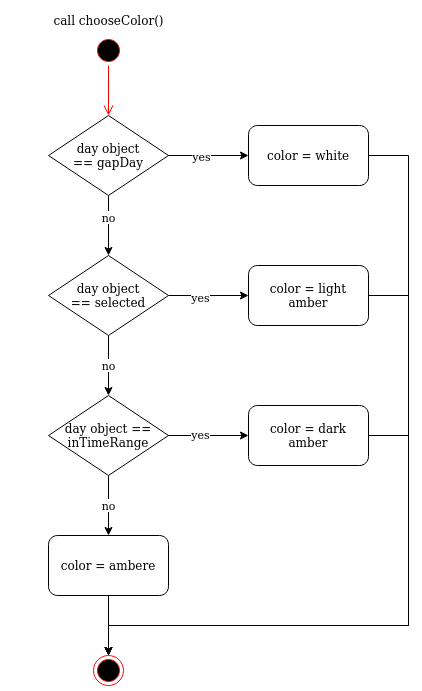

The diagram above was exported from draw.io. Its source (the exported page's mxGraphModel, read from the mxfile embedded in the PNG):
<mxGraphModel dx="1418" dy="753" grid="1" gridSize="10" guides="1" tooltips="1" connect="1" arrows="1" fold="1" page="1" pageScale="1" pageWidth="827" pageHeight="1169" math="0" shadow="0">
  <root>
    <mxCell id="siFr5WX-zQGaXw1drmVq-0" />
    <mxCell id="siFr5WX-zQGaXw1drmVq-1" parent="siFr5WX-zQGaXw1drmVq-0" />
    <mxCell id="siFr5WX-zQGaXw1drmVq-2" value="" style="ellipse;html=1;shape=startState;fillColor=#000000;strokeColor=#ff0000;" parent="siFr5WX-zQGaXw1drmVq-1" vertex="1">
      <mxGeometry x="365" y="40" width="30" height="30" as="geometry" />
    </mxCell>
    <mxCell id="siFr5WX-zQGaXw1drmVq-3" value="" style="edgeStyle=orthogonalEdgeStyle;html=1;verticalAlign=bottom;endArrow=open;endSize=8;strokeColor=#ff0000;rounded=0;entryX=0.5;entryY=0;entryDx=0;entryDy=0;" parent="siFr5WX-zQGaXw1drmVq-1" source="siFr5WX-zQGaXw1drmVq-2" target="siFr5WX-zQGaXw1drmVq-9" edge="1">
      <mxGeometry relative="1" as="geometry">
        <mxPoint x="375" y="130" as="targetPoint" />
      </mxGeometry>
    </mxCell>
    <mxCell id="siFr5WX-zQGaXw1drmVq-4" value="call chooseColor()" style="text;html=1;strokeColor=none;fillColor=none;align=center;verticalAlign=middle;whiteSpace=wrap;rounded=0;" parent="siFr5WX-zQGaXw1drmVq-1" vertex="1">
      <mxGeometry x="277.5" y="10" width="205" height="30" as="geometry" />
    </mxCell>
    <mxCell id="siFr5WX-zQGaXw1drmVq-5" value="" style="edgeStyle=orthogonalEdgeStyle;rounded=0;orthogonalLoop=1;jettySize=auto;html=1;exitX=1;exitY=0.5;exitDx=0;exitDy=0;entryX=0;entryY=0.5;entryDx=0;entryDy=0;" parent="siFr5WX-zQGaXw1drmVq-1" source="siFr5WX-zQGaXw1drmVq-9" target="siFr5WX-zQGaXw1drmVq-11" edge="1">
      <mxGeometry relative="1" as="geometry" />
    </mxCell>
    <mxCell id="siFr5WX-zQGaXw1drmVq-6" value="yes" style="edgeLabel;html=1;align=center;verticalAlign=middle;resizable=0;points=[];" parent="siFr5WX-zQGaXw1drmVq-5" vertex="1" connectable="0">
      <mxGeometry x="-0.2086" relative="1" as="geometry">
        <mxPoint as="offset" />
      </mxGeometry>
    </mxCell>
    <mxCell id="siFr5WX-zQGaXw1drmVq-7" style="edgeStyle=orthogonalEdgeStyle;rounded=0;orthogonalLoop=1;jettySize=auto;html=1;exitX=0.5;exitY=1;exitDx=0;exitDy=0;entryX=0.5;entryY=0;entryDx=0;entryDy=0;" parent="siFr5WX-zQGaXw1drmVq-1" source="siFr5WX-zQGaXw1drmVq-9" target="RzXVbD5NUcEDkTPGSvJq-0" edge="1">
      <mxGeometry relative="1" as="geometry">
        <mxPoint x="380" y="280" as="targetPoint" />
      </mxGeometry>
    </mxCell>
    <mxCell id="siFr5WX-zQGaXw1drmVq-8" value="no" style="edgeLabel;html=1;align=center;verticalAlign=middle;resizable=0;points=[];" parent="siFr5WX-zQGaXw1drmVq-7" vertex="1" connectable="0">
      <mxGeometry x="-0.3026" y="-1" relative="1" as="geometry">
        <mxPoint as="offset" />
      </mxGeometry>
    </mxCell>
    <mxCell id="siFr5WX-zQGaXw1drmVq-9" value="&lt;div&gt;day object &lt;br&gt;&lt;/div&gt;&lt;div&gt;== gapDay&lt;/div&gt;" style="rhombus;whiteSpace=wrap;html=1;" parent="siFr5WX-zQGaXw1drmVq-1" vertex="1">
      <mxGeometry x="320" y="120" width="120" height="80" as="geometry" />
    </mxCell>
    <mxCell id="RzXVbD5NUcEDkTPGSvJq-13" style="edgeStyle=orthogonalEdgeStyle;rounded=0;orthogonalLoop=1;jettySize=auto;html=1;exitX=1;exitY=0.5;exitDx=0;exitDy=0;entryX=0.5;entryY=0;entryDx=0;entryDy=0;" parent="siFr5WX-zQGaXw1drmVq-1" source="siFr5WX-zQGaXw1drmVq-11" target="siFr5WX-zQGaXw1drmVq-12" edge="1">
      <mxGeometry relative="1" as="geometry">
        <Array as="points">
          <mxPoint x="680" y="160" />
          <mxPoint x="680" y="630" />
          <mxPoint x="380" y="630" />
        </Array>
      </mxGeometry>
    </mxCell>
    <mxCell id="siFr5WX-zQGaXw1drmVq-11" value="color = white" style="rounded=1;whiteSpace=wrap;html=1;" parent="siFr5WX-zQGaXw1drmVq-1" vertex="1">
      <mxGeometry x="520" y="130" width="120" height="60" as="geometry" />
    </mxCell>
    <mxCell id="siFr5WX-zQGaXw1drmVq-12" value="" style="ellipse;html=1;shape=endState;fillColor=#000000;strokeColor=#ff0000;" parent="siFr5WX-zQGaXw1drmVq-1" vertex="1">
      <mxGeometry x="365" y="660" width="30" height="30" as="geometry" />
    </mxCell>
    <mxCell id="RzXVbD5NUcEDkTPGSvJq-2" value="no" style="edgeStyle=orthogonalEdgeStyle;rounded=0;orthogonalLoop=1;jettySize=auto;html=1;exitX=0.5;exitY=1;exitDx=0;exitDy=0;entryX=0.5;entryY=0;entryDx=0;entryDy=0;" parent="siFr5WX-zQGaXw1drmVq-1" source="RzXVbD5NUcEDkTPGSvJq-0" target="RzXVbD5NUcEDkTPGSvJq-1" edge="1">
      <mxGeometry relative="1" as="geometry" />
    </mxCell>
    <mxCell id="RzXVbD5NUcEDkTPGSvJq-9" style="edgeStyle=orthogonalEdgeStyle;rounded=0;orthogonalLoop=1;jettySize=auto;html=1;exitX=1;exitY=0.5;exitDx=0;exitDy=0;entryX=0;entryY=0.5;entryDx=0;entryDy=0;" parent="siFr5WX-zQGaXw1drmVq-1" source="RzXVbD5NUcEDkTPGSvJq-0" target="RzXVbD5NUcEDkTPGSvJq-4" edge="1">
      <mxGeometry relative="1" as="geometry" />
    </mxCell>
    <mxCell id="RzXVbD5NUcEDkTPGSvJq-11" value="yes" style="edgeLabel;html=1;align=center;verticalAlign=middle;resizable=0;points=[];" parent="RzXVbD5NUcEDkTPGSvJq-9" vertex="1" connectable="0">
      <mxGeometry x="-0.2375" y="-1" relative="1" as="geometry">
        <mxPoint as="offset" />
      </mxGeometry>
    </mxCell>
    <mxCell id="RzXVbD5NUcEDkTPGSvJq-0" value="&lt;div&gt;day object &lt;br&gt;&lt;/div&gt;&lt;div&gt;== selected&lt;/div&gt;" style="rhombus;whiteSpace=wrap;html=1;" parent="siFr5WX-zQGaXw1drmVq-1" vertex="1">
      <mxGeometry x="320" y="260" width="120" height="80" as="geometry" />
    </mxCell>
    <mxCell id="RzXVbD5NUcEDkTPGSvJq-7" value="no" style="edgeStyle=orthogonalEdgeStyle;rounded=0;orthogonalLoop=1;jettySize=auto;html=1;exitX=0.5;exitY=1;exitDx=0;exitDy=0;entryX=0.5;entryY=0;entryDx=0;entryDy=0;" parent="siFr5WX-zQGaXw1drmVq-1" source="RzXVbD5NUcEDkTPGSvJq-1" target="RzXVbD5NUcEDkTPGSvJq-6" edge="1">
      <mxGeometry relative="1" as="geometry" />
    </mxCell>
    <mxCell id="RzXVbD5NUcEDkTPGSvJq-10" style="edgeStyle=orthogonalEdgeStyle;rounded=0;orthogonalLoop=1;jettySize=auto;html=1;exitX=1;exitY=0.5;exitDx=0;exitDy=0;entryX=0;entryY=0.5;entryDx=0;entryDy=0;" parent="siFr5WX-zQGaXw1drmVq-1" source="RzXVbD5NUcEDkTPGSvJq-1" target="RzXVbD5NUcEDkTPGSvJq-5" edge="1">
      <mxGeometry relative="1" as="geometry" />
    </mxCell>
    <mxCell id="RzXVbD5NUcEDkTPGSvJq-12" value="yes" style="edgeLabel;html=1;align=center;verticalAlign=middle;resizable=0;points=[];" parent="RzXVbD5NUcEDkTPGSvJq-10" vertex="1" connectable="0">
      <mxGeometry x="-0.2375" y="2" relative="1" as="geometry">
        <mxPoint as="offset" />
      </mxGeometry>
    </mxCell>
    <mxCell id="RzXVbD5NUcEDkTPGSvJq-1" value="&lt;div&gt;day object == inTimeRange&lt;/div&gt;" style="rhombus;whiteSpace=wrap;html=1;" parent="siFr5WX-zQGaXw1drmVq-1" vertex="1">
      <mxGeometry x="320" y="400" width="120" height="80" as="geometry" />
    </mxCell>
    <mxCell id="RzXVbD5NUcEDkTPGSvJq-14" style="edgeStyle=orthogonalEdgeStyle;rounded=0;orthogonalLoop=1;jettySize=auto;html=1;exitX=1;exitY=0.5;exitDx=0;exitDy=0;entryX=0.5;entryY=0;entryDx=0;entryDy=0;" parent="siFr5WX-zQGaXw1drmVq-1" source="RzXVbD5NUcEDkTPGSvJq-4" target="siFr5WX-zQGaXw1drmVq-12" edge="1">
      <mxGeometry relative="1" as="geometry">
        <Array as="points">
          <mxPoint x="680" y="300" />
          <mxPoint x="680" y="630" />
          <mxPoint x="380" y="630" />
        </Array>
      </mxGeometry>
    </mxCell>
    <mxCell id="RzXVbD5NUcEDkTPGSvJq-4" value="color = light amber" style="rounded=1;whiteSpace=wrap;html=1;" parent="siFr5WX-zQGaXw1drmVq-1" vertex="1">
      <mxGeometry x="520" y="270" width="120" height="60" as="geometry" />
    </mxCell>
    <mxCell id="RzXVbD5NUcEDkTPGSvJq-15" style="edgeStyle=orthogonalEdgeStyle;rounded=0;orthogonalLoop=1;jettySize=auto;html=1;exitX=1;exitY=0.5;exitDx=0;exitDy=0;entryX=0.5;entryY=0;entryDx=0;entryDy=0;" parent="siFr5WX-zQGaXw1drmVq-1" source="RzXVbD5NUcEDkTPGSvJq-5" target="siFr5WX-zQGaXw1drmVq-12" edge="1">
      <mxGeometry relative="1" as="geometry">
        <mxPoint x="530" y="640" as="targetPoint" />
        <Array as="points">
          <mxPoint x="680" y="440" />
          <mxPoint x="680" y="630" />
          <mxPoint x="380" y="630" />
        </Array>
      </mxGeometry>
    </mxCell>
    <mxCell id="RzXVbD5NUcEDkTPGSvJq-5" value="color = dark amber" style="rounded=1;whiteSpace=wrap;html=1;" parent="siFr5WX-zQGaXw1drmVq-1" vertex="1">
      <mxGeometry x="520" y="410" width="120" height="60" as="geometry" />
    </mxCell>
    <mxCell id="RzXVbD5NUcEDkTPGSvJq-8" style="edgeStyle=orthogonalEdgeStyle;rounded=0;orthogonalLoop=1;jettySize=auto;html=1;exitX=0.5;exitY=1;exitDx=0;exitDy=0;entryX=0.5;entryY=0;entryDx=0;entryDy=0;" parent="siFr5WX-zQGaXw1drmVq-1" source="RzXVbD5NUcEDkTPGSvJq-6" target="siFr5WX-zQGaXw1drmVq-12" edge="1">
      <mxGeometry relative="1" as="geometry" />
    </mxCell>
    <mxCell id="RzXVbD5NUcEDkTPGSvJq-6" value="color = ambere" style="rounded=1;whiteSpace=wrap;html=1;" parent="siFr5WX-zQGaXw1drmVq-1" vertex="1">
      <mxGeometry x="320" y="540" width="120" height="60" as="geometry" />
    </mxCell>
  </root>
</mxGraphModel>